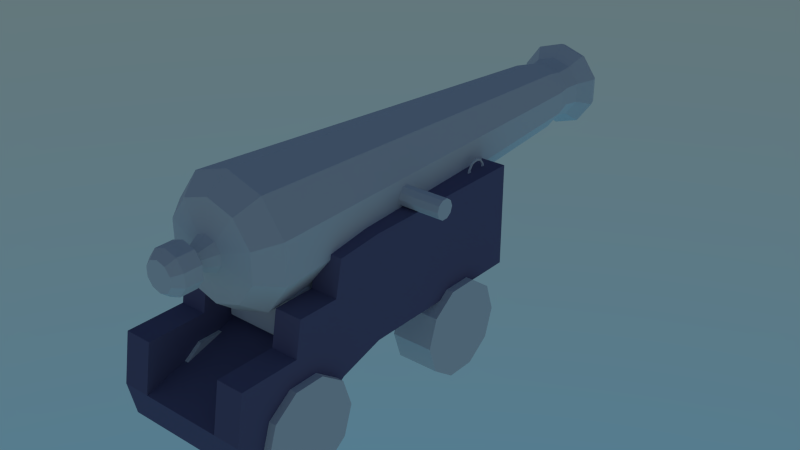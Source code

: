 # Source: cannon.blend  (saved by Blender 2.74.0; exported with 4.5.12 LTS)
import bpy
from mathutils import Matrix  # noqa: F401  (used for matrix-valued properties, if any)

bpy.ops.wm.read_factory_settings(use_empty=True)
scene = bpy.context.scene
scene.name = 'Scene'

# ---- collections
col_collection_1 = bpy.data.collections.new('Collection 1'); scene.collection.children.link(col_collection_1)

# ---- materials (node trees are filled in below, after node groups)
mat_material = bpy.data.materials.new('Material')
mat_material.alpha_threshold = 0.0
mat_material.roughness = 0.5
mat_material.line_color = (0.0, 0.0, 0.0, 1.0)

# ---- material node trees
mat_material.use_nodes = True; mat_material.node_tree.nodes.clear()
_N = mat_material.node_tree.nodes; _L = mat_material.node_tree.links
n0 = _N.new('ShaderNodeOutputMaterial'); n0.name = 'Material Output'; n0.location = (300, 300)
n1 = _N.new('ShaderNodeBsdfDiffuse'); n1.name = 'Diffuse BSDF'; n1.location = (10, 300)
n1.inputs[0].default_value = (0.1683, 0.1528, 0.2668, 1.0)
_L.new(n1.outputs[0], n0.inputs[0])
n0.is_active_output = True

# ---- world
world_world = bpy.data.worlds.new('World'); scene.world = world_world
world_world.use_nodes = True; world_world.node_tree.nodes.clear()
_N = world_world.node_tree.nodes; _L = world_world.node_tree.links
n0 = _N.new('ShaderNodeOutputWorld'); n0.name = 'World Output'; n0.location = (300, 300)
n1 = _N.new('ShaderNodeBackground'); n1.name = 'Background'; n1.location = (10, 300)
n2 = _N.new('ShaderNodeTexSky'); n2.name = 'Sky Texture'; n2.location = (-190, 300)
n2.sky_type = 'HOSEK_WILKIE'
n2.sun_elevation = 1.571
_L.new(n1.outputs[0], n0.inputs[0])
_L.new(n2.outputs[0], n1.inputs[0])
n0.is_active_output = True
world_world.color = (0.05088, 0.05088, 0.05088)
world_world.use_sun_shadow = False
world_world.sun_shadow_jitter_overblur = 0.0
world_world.cycles.sampling_method = 'MANUAL'
world_world.cycles.sample_map_resolution = 256

# ---- meshes
me_cylinder_002 = bpy.data.meshes.new('Cylinder.002')
me_cylinder_002.from_pydata([(5.109e-09, 1.0, -0.867), (-5.109e-09, 1.0, 0.867), (0.5878, 0.809, -0.867), (0.5878, 0.809, 0.867), (0.9511, 0.309, -0.867), (0.9511, 0.309, 0.867), (0.9511, -0.309, -0.867), (0.9511, -0.309, 0.867), (0.5878, -0.809, -0.867), (0.5878, -0.809, 0.867), (-8.231e-08, -1.0, -0.867), (-9.253e-08, -1.0, 0.867), (-0.5878, -0.809, -0.867), (-0.5878, -0.809, 0.867), (-0.9511, -0.309, -0.867), (-0.9511, -0.309, 0.867), (-0.9511, 0.309, -0.867), (-0.9511, 0.309, 0.867), (-0.5878, 0.809, -0.867), (-0.5878, 0.809, 0.867)], [], [(0, 1, 3, 2), (2, 3, 5, 4), (4, 5, 7, 6), (6, 7, 9, 8), (8, 9, 11, 10), (10, 11, 13, 12), (12, 13, 15, 14), (14, 15, 17, 16), (3, 1, 19, 17, 15, 13, 11, 9, 7, 5), (18, 19, 1, 0), (16, 17, 19, 18), (0, 2, 4, 6, 8, 10, 12, 14, 16, 18)])
me_cylinder_002.use_remesh_preserve_volume = False
me_cylinder_002.use_remesh_preserve_attributes = False
me_cylinder_002.use_mirror_vertex_groups = False
me_cylinder_002.update()
me_cube_001 = bpy.data.meshes.new('Cube.001')
me_cube_001.from_pydata([(-1.0, -1.0, -1.0), (-1.0, -1.0, 0.2257), (-1.0, 1.0, -1.0), (-1.0, 1.0, 0.2257), (1.0, -1.0, -1.0), (1.0, -1.0, 0.2257), (1.0, 1.0, -1.0), (1.0, 1.0, 0.2257)], [], [(1, 3, 2, 0), (3, 7, 6, 2), (7, 5, 4, 6), (5, 1, 0, 4), (0, 2, 6, 4), (5, 7, 3, 1)])
me_cube_001.use_remesh_preserve_volume = False
me_cube_001.use_remesh_preserve_attributes = False
me_cube_001.use_mirror_vertex_groups = False
me_cube_001.update()
me_cylinder_001 = bpy.data.meshes.new('Cylinder.001')
me_cylinder_001.from_pydata([(-6.435e-07, 1.0, -9.523), (6.435e-07, 1.0, 9.523), (0.5878, 0.809, -9.523), (0.5878, 0.809, 9.523), (0.9511, 0.309, -9.523), (0.9511, 0.309, 9.523), (0.9511, -0.309, -9.523), (0.9511, -0.309, 9.523), (0.5878, -0.809, -9.523), (0.5878, -0.809, 9.523), (-7.309e-07, -1.0, -9.523), (5.56e-07, -1.0, 9.523), (-0.5878, -0.809, -9.523), (-0.5878, -0.809, 9.523), (-0.9511, -0.309, -9.523), (-0.9511, -0.309, 9.523), (-0.9511, 0.309, -9.523), (-0.9511, 0.309, 9.523), (-0.5878, 0.809, -9.523), (-0.5878, 0.809, 9.523)], [], [(0, 1, 3, 2), (2, 3, 5, 4), (4, 5, 7, 6), (6, 7, 9, 8), (8, 9, 11, 10), (10, 11, 13, 12), (12, 13, 15, 14), (14, 15, 17, 16), (3, 1, 19, 17, 15, 13, 11, 9, 7, 5), (18, 19, 1, 0), (16, 17, 19, 18), (0, 2, 4, 6, 8, 10, 12, 14, 16, 18)])
me_cylinder_001.use_remesh_preserve_volume = False
me_cylinder_001.use_remesh_preserve_attributes = False
me_cylinder_001.use_mirror_vertex_groups = False
me_cylinder_001.update()
me_circle = bpy.data.meshes.new('Circle')
me_circle.from_pydata([(-3.763, -0.04584, 1.89), (-3.667, -0.3142, 1.89), (-3.509, -0.5312, 1.89), (-3.254, -0.6141, 1.89), (-2.999, -0.5312, 1.89), (-2.841, -0.3142, 1.89), (-2.745, -0.04584, 1.89), (-3.535, -0.06719, 1.89), (-3.601, -0.2928, 1.89), (-3.469, -0.4753, 1.89), (-3.254, -0.5451, 1.89), (-3.04, -0.4753, 1.89), (-2.907, -0.2928, 1.89), (-2.974, -0.06719, 1.89)], [], [(6, 5, 12, 13), (5, 4, 11, 12), (4, 3, 10, 11), (3, 2, 9, 10), (2, 1, 8, 9), (1, 0, 7, 8)])
me_circle.use_remesh_preserve_volume = False
me_circle.use_remesh_preserve_attributes = False
me_circle.use_mirror_vertex_groups = False
me_circle.update()
me_cylinder = bpy.data.meshes.new('Cylinder')
me_cylinder.from_pydata([(4.055e-08, 0.928, -2.265), (5.361e-08, 0.523, 3.964), (0.5454, 0.7507, -2.265), (0.3074, 0.4231, 3.964), (0.8825, 0.2868, -2.265), (0.4974, 0.1616, 3.964), (0.8825, -0.2868, -2.265), (0.4974, -0.1616, 3.964), (0.5454, -0.7507, -2.265), (0.3074, -0.4231, 3.964), (-4.058e-08, -0.928, -2.265), (7.891e-09, -0.523, 3.964), (-0.5454, -0.7507, -2.265), (-0.3074, -0.4231, 3.964), (-0.8825, -0.2868, -2.265), (-0.4974, -0.1616, 3.964), (-0.8825, 0.2868, -2.265), (-0.4974, 0.1616, 3.964), (-0.5454, 0.7507, -2.265), (-0.3074, 0.4231, 3.964), (5.487e-08, 0.4339, 4.29), (0.2551, 0.351, 4.29), (0.4127, 0.1341, 4.29), (0.4127, -0.1341, 4.29), (0.2551, -0.3511, 4.29), (1.694e-08, -0.4339, 4.29), (-0.2551, -0.3511, 4.29), (-0.4127, -0.1341, 4.29), (-0.4127, 0.1341, 4.29), (-0.2551, 0.351, 4.29), (-7.715e-08, 0.651, 4.703), (0.3826, 0.5267, 4.703), (0.6191, 0.2012, 4.703), (0.6191, -0.2012, 4.703), (0.3826, -0.5267, 4.703), (-1.341e-07, -0.651, 4.703), (-0.3827, -0.5267, 4.703), (-0.6191, -0.2012, 4.703), (-0.6191, 0.2012, 4.703), (-0.3826, 0.5267, 4.703), (-2.181e-07, 0.6122, 4.816), (0.3598, 0.4953, 4.816), (0.5822, 0.1892, 4.816), (0.5822, -0.1892, 4.816), (0.3598, -0.4953, 4.816), (-2.717e-07, -0.6122, 4.816), (-0.3598, -0.4953, 4.816), (-0.5822, -0.1892, 4.816), (-0.5822, 0.1892, 4.816), (-0.3598, 0.4953, 4.816), (4.132e-08, 0.6889, -2.58), (0.4049, 0.5574, -2.58), (0.6552, 0.2129, -2.58), (0.6552, -0.2129, -2.58), (0.4049, -0.5574, -2.58), (-1.89e-08, -0.6889, -2.58), (-0.4049, -0.5574, -2.58), (-0.6552, -0.2129, -2.58), (-0.6552, 0.2129, -2.58), (-0.4049, 0.5574, -2.58), (4.32e-08, 0.2462, -2.649), (0.1447, 0.1992, -2.649), (0.2342, 0.07608, -2.649), (0.2342, -0.07608, -2.649), (0.1447, -0.1992, -2.649), (2.168e-08, -0.2462, -2.649), (-0.1447, -0.1992, -2.649), (-0.2342, -0.07608, -2.649), (-0.2342, 0.07608, -2.649), (-0.1447, 0.1992, -2.649), (4.362e-08, 0.1475, -2.855), (0.0867, 0.1193, -2.855), (0.1403, 0.04558, -2.855), (0.1403, -0.04558, -2.855), (0.0867, -0.1193, -2.855), (3.073e-08, -0.1475, -2.855), (-0.0867, -0.1193, -2.855), (-0.1403, -0.04558, -2.855), (-0.1403, 0.04558, -2.855), (-0.0867, 0.1193, -2.855), (4.44e-08, 0.3063, -2.963), (0.1801, 0.2478, -2.963), (0.2913, 0.09466, -2.963), (0.2913, -0.09466, -2.963), (0.1801, -0.2478, -2.963), (1.762e-08, -0.3063, -2.963), (-0.1801, -0.2478, -2.963), (-0.2913, -0.09466, -2.963), (-0.2913, 0.09466, -2.963), (-0.1801, 0.2478, -2.963), (4.44e-08, 0.3063, -3.222), (0.1801, 0.2478, -3.222), (0.2913, 0.09466, -3.222), (0.2913, -0.09466, -3.222), (0.1801, -0.2478, -3.222), (1.762e-08, -0.3063, -3.222), (-0.1801, -0.2478, -3.222), (-0.2913, -0.09466, -3.222), (-0.2913, 0.09466, -3.222), (-0.1801, 0.2478, -3.222), (4.52e-08, 0.2095, -3.345), (0.1231, 0.1695, -3.345), (0.1993, 0.06474, -3.345), (0.1993, -0.06474, -3.345), (0.1231, -0.1695, -3.345), (2.689e-08, -0.2095, -3.345), (-0.1231, -0.1695, -3.345), (-0.1993, -0.06474, -3.345), (-0.1993, 0.06474, -3.345), (-0.1231, 0.1695, -3.345), (-2.274e-07, 0.4217, 4.892), (0.2478, 0.3411, 4.892), (0.401, 0.1303, 4.892), (0.401, -0.1303, 4.892), (0.2478, -0.3411, 4.892), (-2.643e-07, -0.4217, 4.892), (-0.2478, -0.3411, 4.892), (-0.401, -0.1303, 4.892), (-0.401, 0.1303, 4.892), (-0.2478, 0.3411, 4.892), (3.649e-06, 0.4217, -2.221), (0.2478, 0.3411, -2.221), (0.401, 0.1303, -2.221), (0.401, -0.1303, -2.221), (0.2478, -0.3411, -2.221), (3.612e-06, -0.4217, -2.221), (-0.2478, -0.3411, -2.221), (-0.401, -0.1303, -2.221), (-0.401, 0.1303, -2.221), (-0.2478, 0.3411, -2.221), (-1.148e-08, 0.4734, 4.512), (-0.2783, 0.383, 4.512), (-0.4502, 0.1463, 4.512), (-0.4502, -0.1463, 4.512), (-0.2783, -0.383, 4.512), (-5.286e-08, -0.4734, 4.512), (0.2783, -0.383, 4.512), (0.4502, -0.1463, 4.512), (0.4502, 0.1463, 4.512), (0.2783, 0.383, 4.512)], [], [(0, 1, 3, 2), (2, 3, 5, 4), (4, 5, 7, 6), (6, 7, 9, 8), (8, 9, 11, 10), (10, 11, 13, 12), (12, 13, 15, 14), (14, 15, 17, 16), (1, 19, 29, 20), (18, 19, 1, 0), (16, 17, 19, 18), (18, 0, 50, 59), (130, 131, 39, 30), (19, 17, 28, 29), (17, 15, 27, 28), (15, 13, 26, 27), (13, 11, 25, 26), (11, 9, 24, 25), (9, 7, 23, 24), (7, 5, 22, 23), (5, 3, 21, 22), (3, 1, 20, 21), (30, 39, 49, 40), (131, 132, 38, 39), (132, 133, 37, 38), (133, 134, 36, 37), (134, 135, 35, 36), (135, 136, 34, 35), (136, 137, 33, 34), (137, 138, 32, 33), (138, 139, 31, 32), (139, 130, 30, 31), (40, 49, 119, 110), (39, 38, 48, 49), (38, 37, 47, 48), (37, 36, 46, 47), (36, 35, 45, 46), (35, 34, 44, 45), (34, 33, 43, 44), (33, 32, 42, 43), (32, 31, 41, 42), (31, 30, 40, 41), (59, 50, 60, 69), (16, 18, 59, 58), (14, 16, 58, 57), (12, 14, 57, 56), (10, 12, 56, 55), (8, 10, 55, 54), (6, 8, 54, 53), (4, 6, 53, 52), (2, 4, 52, 51), (0, 2, 51, 50), (69, 60, 70, 79), (58, 59, 69, 68), (57, 58, 68, 67), (56, 57, 67, 66), (55, 56, 66, 65), (54, 55, 65, 64), (53, 54, 64, 63), (52, 53, 63, 62), (51, 52, 62, 61), (50, 51, 61, 60), (79, 70, 80, 89), (68, 69, 79, 78), (67, 68, 78, 77), (66, 67, 77, 76), (65, 66, 76, 75), (64, 65, 75, 74), (63, 64, 74, 73), (62, 63, 73, 72), (61, 62, 72, 71), (60, 61, 71, 70), (89, 80, 90, 99), (78, 79, 89, 88), (77, 78, 88, 87), (76, 77, 87, 86), (75, 76, 86, 85), (74, 75, 85, 84), (73, 74, 84, 83), (72, 73, 83, 82), (71, 72, 82, 81), (70, 71, 81, 80), (99, 90, 100, 109), (88, 89, 99, 98), (87, 88, 98, 97), (86, 87, 97, 96), (85, 86, 96, 95), (84, 85, 95, 94), (83, 84, 94, 93), (82, 83, 93, 92), (81, 82, 92, 91), (80, 81, 91, 90), (100, 101, 102, 103, 104, 105, 106, 107, 108, 109), (98, 99, 109, 108), (97, 98, 108, 107), (96, 97, 107, 106), (95, 96, 106, 105), (94, 95, 105, 104), (93, 94, 104, 103), (92, 93, 103, 102), (91, 92, 102, 101), (90, 91, 101, 100), (110, 119, 129, 120), (49, 48, 118, 119), (48, 47, 117, 118), (47, 46, 116, 117), (46, 45, 115, 116), (45, 44, 114, 115), (44, 43, 113, 114), (43, 42, 112, 113), (42, 41, 111, 112), (41, 40, 110, 111), (121, 120, 129, 128, 127, 126, 125, 124, 123, 122), (119, 118, 128, 129), (118, 117, 127, 128), (117, 116, 126, 127), (116, 115, 125, 126), (115, 114, 124, 125), (114, 113, 123, 124), (113, 112, 122, 123), (112, 111, 121, 122), (111, 110, 120, 121), (21, 20, 130, 139), (22, 21, 139, 138), (23, 22, 138, 137), (24, 23, 137, 136), (25, 24, 136, 135), (26, 25, 135, 134), (27, 26, 134, 133), (28, 27, 133, 132), (29, 28, 132, 131), (20, 29, 131, 130)])
me_cylinder.use_remesh_preserve_volume = False
me_cylinder.use_remesh_preserve_attributes = False
me_cylinder.use_mirror_vertex_groups = False
me_cylinder.update()
me_cube = bpy.data.meshes.new('Cube')
me_cube.from_pydata([(1.0, 1.804, -0.8189), (1.0, -0.8302, -0.8189), (-1.0, -0.8302, -0.8189), (-1.0, 1.804, -0.8189), (1.0, 1.804, 0.6944), (1.0, -0.8189, 0.6944), (-1.0, -0.8189, 0.6944), (-1.0, 1.804, 0.6944), (1.0, -1.496, -1.019), (-1.0, -1.496, -1.019), (1.0, -1.484, 0.6302), (-1.0, -1.484, 0.6302), (-0.6, 1.804, 0.6944), (0.6, 1.804, 0.6944), (-0.6, -0.8302, -0.8189), (-0.6, -2.282, -0.3659), (0.6, -2.282, -0.3659), (-0.6, -2.186, -1.558), (0.6, -2.186, -1.558), (-0.6, -1.589, 0.1302), (0.6, -1.589, 0.1302), (0.6, -0.8302, -0.8189), (-0.6, 1.804, -0.8189), (0.6, 1.804, -0.8189), (-0.6, -1.484, 0.6302), (0.6, -1.484, 0.6302), (1.0, -1.589, 0.1302), (-0.6, -1.496, -1.019), (0.6, -1.496, -1.019), (-1.0, -1.589, 0.1302), (1.0, -2.186, -1.558), (-1.0, -2.186, -1.558), (-0.6, -0.8189, 0.6944), (1.0, -2.282, -0.3659), (1.0, -2.189, 0.1341), (0.6, -0.8189, 0.6944), (-1.0, -2.282, -0.3659), (-1.0, -2.189, 0.1341), (1.0, -3.147, -1.565), (-1.0, -3.147, -1.565), (1.0, -3.26, -1.065), (1.0, -3.142, -0.3615), (-1.0, -3.26, -1.065), (-1.0, -3.142, -0.3615), (0.6, -2.189, 0.1341), (-0.6, -2.189, 0.1341), (0.6, -3.147, -1.565), (-0.6, -3.147, -1.565), (0.6, -3.26, -1.065), (-0.6, -3.26, -1.065), (0.6, -3.142, -0.3615), (-0.6, -3.142, -0.3615), (0.6048, -0.9201, -0.365), (-0.5952, -0.9201, -0.365), (1.0, 1.804, -0.3649), (0.6, 1.804, -0.3649), (-1.0, 1.804, -0.4153), (-0.6, 1.804, -0.4153)], [(20, 19)], [(22, 14, 2, 3), (12, 7, 6, 32), (5, 35, 25, 10), (32, 6, 11, 24), (56, 7, 12, 57), (31, 17, 47, 39), (19, 24, 11, 29), (2, 14, 27, 9), (49, 48, 52, 53), (21, 1, 8, 28), (0, 1, 21, 23), (52, 55, 57, 53), (23, 55, 54, 0), (9, 27, 17, 31), (46, 48, 49, 47), (19, 29, 37, 45), (4, 54, 0, 1, 8, 30, 38, 40, 41, 33, 34, 26, 10, 5), (55, 13, 4, 54), (3, 2, 9, 31, 39, 42, 43, 36, 37, 29, 11, 6, 7, 56), (26, 10, 25, 20), (14, 21, 28, 27), (26, 20, 44, 34), (23, 21, 14, 22), (4, 13, 35, 5), (40, 41, 50, 48), (15, 36, 43, 51), (15, 45, 37, 36), (27, 28, 18, 17), (33, 34, 44, 16), (33, 16, 50, 41), (28, 8, 30, 18), (47, 49, 42, 39), (49, 51, 43, 42), (17, 18, 46, 47), (3, 56, 57, 22), (38, 40, 48, 46), (18, 30, 38, 46), (23, 22, 57, 55), (53, 32, 24, 19, 45, 15, 51, 49), (16, 44, 20, 25, 35, 52, 48, 50)])
me_cube.materials.append(mat_material)
me_cube.use_remesh_preserve_volume = False
me_cube.use_remesh_preserve_attributes = False
me_cube.use_mirror_vertex_groups = False
me_cube.update()

# ---- objects
ob_cylinder_005 = bpy.data.objects.new('Cylinder.005', me_cylinder_002)
ob_cylinder_004 = bpy.data.objects.new('Cylinder.004', me_cylinder_002)
ob_cylinder_003 = bpy.data.objects.new('Cylinder.003', me_cylinder_002)
ob_cylinder_002 = bpy.data.objects.new('Cylinder.002', me_cylinder_002)
ob_cube_001 = bpy.data.objects.new('Cube.001', me_cube_001)
ob_cylinder_001 = bpy.data.objects.new('Cylinder.001', me_cylinder_001)
ob_circle = bpy.data.objects.new('Circle', me_circle)
ob_cylinder = bpy.data.objects.new('Cylinder', me_cylinder)
ob_cube = bpy.data.objects.new('Cube', me_cube)

# ---- transforms, parenting, visibility, modifiers, constraints
ob_cylinder_005.location = (0.7949, 0.7837, -1.384)
ob_cylinder_005.rotation_euler = (-0.0, 1.571, 0.0)
ob_cylinder_005.scale = (0.708, 0.708, 0.3604)
ob_cylinder_005.lineart.crease_threshold = 0.0
ob_cylinder_004.location = (-0.8539, 0.7837, -1.384)
ob_cylinder_004.rotation_euler = (-0.0, 1.571, 0.0)
ob_cylinder_004.scale = (0.708, 0.708, 0.3604)
ob_cylinder_004.lineart.crease_threshold = 0.0
ob_cylinder_003.location = (-0.8539, -2.194, -1.384)
ob_cylinder_003.rotation_euler = (-0.0, 1.571, 0.0)
ob_cylinder_003.scale = (0.708, 0.708, 0.3604)
ob_cylinder_003.lineart.crease_threshold = 0.0
ob_cylinder_002.location = (0.7949, -2.194, -1.384)
ob_cylinder_002.rotation_euler = (-0.0, 1.571, 0.0)
ob_cylinder_002.scale = (0.708, 0.708, 0.3604)
ob_cylinder_002.lineart.crease_threshold = 0.0
ob_cube_001.location = (0.0, -1.343, 0.0)
ob_cube_001.scale = (0.5731, 0.5731, 0.5731)
ob_cube_001.lineart.crease_threshold = 0.0
_m = ob_cube_001.modifiers.new('Bevel', 'BEVEL')
_m.limit_method = 'NONE'
_m.spread = 0.0
ob_cylinder_001.location = (0.0, 0.0, 0.8227)
ob_cylinder_001.rotation_euler = (-0.0, 1.571, 0.0)
ob_cylinder_001.scale = (0.1439, 0.1439, 0.1439)
ob_cylinder_001.lineart.crease_threshold = 0.0
ob_circle.location = (0.0338, 0.171, 0.6091)
ob_circle.rotation_euler = (-1.571, -7.161e-15, -1.571)
ob_circle.scale = (0.3916, 0.3916, 0.3916)
ob_circle.lineart.crease_threshold = 0.0
_m = ob_circle.modifiers.new('Mirror', 'MIRROR')
_m.use_axis = (True, False, True)
_m = ob_circle.modifiers.new('Solidify', 'SOLIDIFY')
_m.thickness = 0.05
_m.nonmanifold_thickness_mode = 'FIXED'
_m.nonmanifold_merge_threshold = 0.0003
ob_cylinder.location = (0.0, 0.009664, 0.8331)
ob_cylinder.rotation_euler = (-1.571, -2.22e-16, 2.22e-16)
ob_cylinder.lineart.crease_threshold = 0.0
ob_cube.location = (0.0, 0.0, 0.0)
ob_cube.lock_rotations_4d = False
ob_cube.empty_display_type = 'ARROWS'
ob_cube.lineart.crease_threshold = 0.0

# ---- collection membership
col_collection_1.objects.link(ob_cylinder_005)
col_collection_1.objects.link(ob_cylinder_004)
col_collection_1.objects.link(ob_cylinder_003)
col_collection_1.objects.link(ob_cylinder_002)
col_collection_1.objects.link(ob_cube_001)
col_collection_1.objects.link(ob_cylinder_001)
col_collection_1.objects.link(ob_circle)
col_collection_1.objects.link(ob_cylinder)
col_collection_1.objects.link(ob_cube)

# ---- scene / render settings (as saved in the file)
scene.frame_start = 1; scene.frame_end = 250; scene.frame_set(1)
scene.render.engine = 'CYCLES'
scene.render.resolution_percentage = 50
scene.render.fps = 60
scene.render.dither_intensity = 0.0
scene.render.use_border = True
scene.cycles.feature_set = 'EXPERIMENTAL'
scene.cycles.use_denoising = False
scene.cycles.samples = 10
scene.cycles.sampling_pattern = 'TABULATED_SOBOL'
scene.cycles.light_sampling_threshold = 0.0
scene.cycles.use_adaptive_sampling = False
scene.cycles.use_light_tree = False
scene.cycles.blur_glossy = 0.0
scene.cycles.pixel_filter_type = 'GAUSSIAN'
scene.cycles.sample_clamp_indirect = 0.0
scene.view_settings.view_transform = 'Standard'
bpy.context.view_layer.update()

# ---- added for rendering (the .blend has no active camera): camera
cam_auto = bpy.data.cameras.new('AutoCamera')
cam_auto.lens = 50.0
cam_auto.sensor_width = 36.0
cam_auto.clip_end = 1000.0
ob_auto_camera = bpy.data.objects.new('AutoCamera', cam_auto)
scene.collection.objects.link(ob_auto_camera)
ob_auto_camera.location = (8.77476, -9.74676, 6.87166)
ob_auto_camera.rotation_euler = (1.09748, -7.21219e-08, 0.694738)
scene.camera = ob_auto_camera
bpy.context.view_layer.update()

